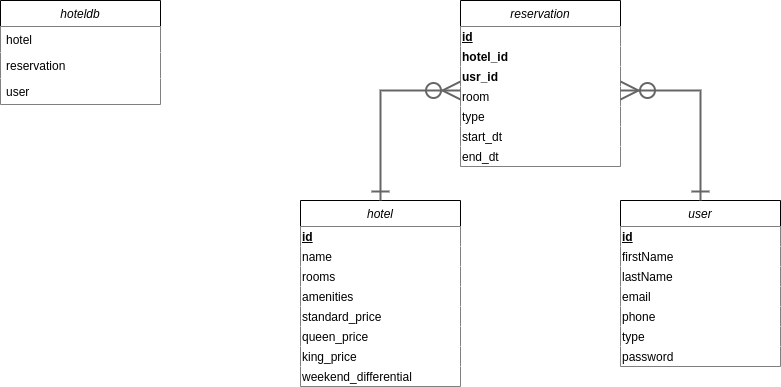

The diagram above was exported from draw.io. Its source (the exported page's mxGraphModel, read from the mxfile embedded in the PNG):
<mxGraphModel dx="1502" dy="774" grid="1" gridSize="10" guides="1" tooltips="1" connect="1" arrows="1" fold="1" page="1" pageScale="1" pageWidth="827" pageHeight="1169" math="0" shadow="0">
  <root>
    <mxCell id="WIyWlLk6GJQsqaUBKTNV-0" />
    <mxCell id="WIyWlLk6GJQsqaUBKTNV-1" parent="WIyWlLk6GJQsqaUBKTNV-0" />
    <mxCell id="zkfFHV4jXpPFQw0GAbJ--0" value="hoteldb" style="swimlane;fontStyle=2;align=center;verticalAlign=top;childLayout=stackLayout;horizontal=1;startSize=26;horizontalStack=0;resizeParent=1;resizeLast=0;collapsible=1;marginBottom=0;rounded=0;shadow=0;strokeWidth=1;" parent="WIyWlLk6GJQsqaUBKTNV-1" vertex="1">
      <mxGeometry x="10" y="10" width="160" height="104" as="geometry">
        <mxRectangle x="230" y="140" width="160" height="26" as="alternateBounds" />
      </mxGeometry>
    </mxCell>
    <mxCell id="zkfFHV4jXpPFQw0GAbJ--1" value="hotel" style="text;align=left;verticalAlign=top;spacingLeft=4;spacingRight=4;overflow=hidden;rotatable=0;points=[[0,0.5],[1,0.5]];portConstraint=eastwest;fillColor=default;" parent="zkfFHV4jXpPFQw0GAbJ--0" vertex="1">
      <mxGeometry y="26" width="160" height="26" as="geometry" />
    </mxCell>
    <mxCell id="zkfFHV4jXpPFQw0GAbJ--2" value="reservation" style="text;align=left;verticalAlign=top;spacingLeft=4;spacingRight=4;overflow=hidden;rotatable=0;points=[[0,0.5],[1,0.5]];portConstraint=eastwest;rounded=0;shadow=0;html=0;fillColor=default;" parent="zkfFHV4jXpPFQw0GAbJ--0" vertex="1">
      <mxGeometry y="52" width="160" height="26" as="geometry" />
    </mxCell>
    <mxCell id="zkfFHV4jXpPFQw0GAbJ--3" value="user" style="text;align=left;verticalAlign=top;spacingLeft=4;spacingRight=4;overflow=hidden;rotatable=0;points=[[0,0.5],[1,0.5]];portConstraint=eastwest;rounded=0;shadow=0;html=0;fillColor=default;" parent="zkfFHV4jXpPFQw0GAbJ--0" vertex="1">
      <mxGeometry y="78" width="160" height="26" as="geometry" />
    </mxCell>
    <mxCell id="zkfFHV4jXpPFQw0GAbJ--6" value="hotel" style="swimlane;fontStyle=2;align=center;verticalAlign=top;childLayout=stackLayout;horizontal=1;startSize=26;horizontalStack=0;resizeParent=1;resizeLast=0;collapsible=1;marginBottom=0;rounded=0;shadow=0;strokeWidth=1;" parent="WIyWlLk6GJQsqaUBKTNV-1" vertex="1">
      <mxGeometry x="310" y="210" width="160" height="186" as="geometry">
        <mxRectangle x="130" y="380" width="160" height="26" as="alternateBounds" />
      </mxGeometry>
    </mxCell>
    <mxCell id="vjsX69Pyew4HVq2zeuFU-5" value="&lt;u&gt;id&lt;/u&gt;" style="text;html=1;align=left;verticalAlign=middle;resizable=0;points=[];autosize=1;strokeColor=none;fillColor=default;fontStyle=1" parent="zkfFHV4jXpPFQw0GAbJ--6" vertex="1">
      <mxGeometry y="26" width="160" height="20" as="geometry" />
    </mxCell>
    <mxCell id="vjsX69Pyew4HVq2zeuFU-7" value="name" style="text;html=1;align=left;verticalAlign=middle;resizable=0;points=[];autosize=1;strokeColor=none;fillColor=default;" parent="zkfFHV4jXpPFQw0GAbJ--6" vertex="1">
      <mxGeometry y="46" width="160" height="20" as="geometry" />
    </mxCell>
    <mxCell id="vjsX69Pyew4HVq2zeuFU-8" value="rooms" style="text;html=1;align=left;verticalAlign=middle;resizable=0;points=[];autosize=1;strokeColor=none;fillColor=default;" parent="zkfFHV4jXpPFQw0GAbJ--6" vertex="1">
      <mxGeometry y="66" width="160" height="20" as="geometry" />
    </mxCell>
    <mxCell id="vjsX69Pyew4HVq2zeuFU-9" value="amenities" style="text;html=1;align=left;verticalAlign=middle;resizable=0;points=[];autosize=1;strokeColor=none;fillColor=default;" parent="zkfFHV4jXpPFQw0GAbJ--6" vertex="1">
      <mxGeometry y="86" width="160" height="20" as="geometry" />
    </mxCell>
    <mxCell id="vjsX69Pyew4HVq2zeuFU-11" value="standard_price" style="text;html=1;align=left;verticalAlign=middle;resizable=0;points=[];autosize=1;strokeColor=none;fillColor=default;" parent="zkfFHV4jXpPFQw0GAbJ--6" vertex="1">
      <mxGeometry y="106" width="160" height="20" as="geometry" />
    </mxCell>
    <mxCell id="vjsX69Pyew4HVq2zeuFU-12" value="queen_price" style="text;html=1;align=left;verticalAlign=middle;resizable=0;points=[];autosize=1;strokeColor=none;fillColor=default;" parent="zkfFHV4jXpPFQw0GAbJ--6" vertex="1">
      <mxGeometry y="126" width="160" height="20" as="geometry" />
    </mxCell>
    <mxCell id="vjsX69Pyew4HVq2zeuFU-13" value="king_price" style="text;html=1;align=left;verticalAlign=middle;resizable=0;points=[];autosize=1;strokeColor=none;fillColor=default;" parent="zkfFHV4jXpPFQw0GAbJ--6" vertex="1">
      <mxGeometry y="146" width="160" height="20" as="geometry" />
    </mxCell>
    <mxCell id="vjsX69Pyew4HVq2zeuFU-14" value="weekend_differential" style="text;html=1;align=left;verticalAlign=middle;resizable=0;points=[];autosize=1;strokeColor=none;fillColor=default;" parent="zkfFHV4jXpPFQw0GAbJ--6" vertex="1">
      <mxGeometry y="166" width="160" height="20" as="geometry" />
    </mxCell>
    <mxCell id="zkfFHV4jXpPFQw0GAbJ--13" value="reservation" style="swimlane;fontStyle=2;align=center;verticalAlign=top;childLayout=stackLayout;horizontal=1;startSize=26;horizontalStack=0;resizeParent=1;resizeLast=0;collapsible=1;marginBottom=0;rounded=0;shadow=0;strokeWidth=1;fillColor=default;" parent="WIyWlLk6GJQsqaUBKTNV-1" vertex="1">
      <mxGeometry x="470" y="10" width="160" height="166" as="geometry">
        <mxRectangle x="340" y="380" width="170" height="26" as="alternateBounds" />
      </mxGeometry>
    </mxCell>
    <mxCell id="vjsX69Pyew4HVq2zeuFU-20" value="&lt;u&gt;id&lt;/u&gt;" style="text;html=1;align=left;verticalAlign=middle;resizable=0;points=[];autosize=1;strokeColor=none;fillColor=default;fontStyle=1" parent="zkfFHV4jXpPFQw0GAbJ--13" vertex="1">
      <mxGeometry y="26" width="160" height="20" as="geometry" />
    </mxCell>
    <mxCell id="vjsX69Pyew4HVq2zeuFU-21" value="&lt;b&gt;hotel_id&lt;/b&gt;" style="text;html=1;align=left;verticalAlign=middle;resizable=0;points=[];autosize=1;fillColor=default;" parent="zkfFHV4jXpPFQw0GAbJ--13" vertex="1">
      <mxGeometry y="46" width="160" height="20" as="geometry" />
    </mxCell>
    <mxCell id="D56Z1tvxbiWzKQKxPzSu-0" value="&lt;b&gt;usr_id&lt;/b&gt;" style="text;html=1;align=left;verticalAlign=middle;resizable=0;points=[];autosize=1;fillColor=default;" parent="zkfFHV4jXpPFQw0GAbJ--13" vertex="1">
      <mxGeometry y="66" width="160" height="20" as="geometry" />
    </mxCell>
    <mxCell id="vjsX69Pyew4HVq2zeuFU-23" value="room" style="text;html=1;align=left;verticalAlign=middle;resizable=0;points=[];autosize=1;fillColor=default;" parent="zkfFHV4jXpPFQw0GAbJ--13" vertex="1">
      <mxGeometry y="86" width="160" height="20" as="geometry" />
    </mxCell>
    <mxCell id="vjsX69Pyew4HVq2zeuFU-24" value="type" style="text;html=1;align=left;verticalAlign=middle;resizable=0;points=[];autosize=1;fillColor=default;" parent="zkfFHV4jXpPFQw0GAbJ--13" vertex="1">
      <mxGeometry y="106" width="160" height="20" as="geometry" />
    </mxCell>
    <mxCell id="vjsX69Pyew4HVq2zeuFU-25" value="start_dt" style="text;html=1;align=left;verticalAlign=middle;resizable=0;points=[];autosize=1;fillColor=default;" parent="zkfFHV4jXpPFQw0GAbJ--13" vertex="1">
      <mxGeometry y="126" width="160" height="20" as="geometry" />
    </mxCell>
    <mxCell id="vjsX69Pyew4HVq2zeuFU-26" value="end_dt" style="text;html=1;align=left;verticalAlign=middle;resizable=0;points=[];autosize=1;fillColor=default;" parent="zkfFHV4jXpPFQw0GAbJ--13" vertex="1">
      <mxGeometry y="146" width="160" height="20" as="geometry" />
    </mxCell>
    <mxCell id="vjsX69Pyew4HVq2zeuFU-0" value="user" style="swimlane;fontStyle=2;align=center;verticalAlign=top;childLayout=stackLayout;horizontal=1;startSize=26;horizontalStack=0;resizeParent=1;resizeLast=0;collapsible=1;marginBottom=0;rounded=0;shadow=0;strokeWidth=1;" parent="WIyWlLk6GJQsqaUBKTNV-1" vertex="1">
      <mxGeometry x="630" y="210" width="160" height="166" as="geometry">
        <mxRectangle x="340" y="380" width="170" height="26" as="alternateBounds" />
      </mxGeometry>
    </mxCell>
    <mxCell id="vjsX69Pyew4HVq2zeuFU-27" value="&lt;u&gt;id&lt;/u&gt;" style="text;html=1;align=left;verticalAlign=middle;resizable=0;points=[];autosize=1;strokeColor=none;fillColor=default;fontStyle=1" parent="vjsX69Pyew4HVq2zeuFU-0" vertex="1">
      <mxGeometry y="26" width="160" height="20" as="geometry" />
    </mxCell>
    <mxCell id="vjsX69Pyew4HVq2zeuFU-28" value="firstName" style="text;html=1;align=left;verticalAlign=middle;resizable=0;points=[];autosize=1;strokeColor=none;fillColor=default;" parent="vjsX69Pyew4HVq2zeuFU-0" vertex="1">
      <mxGeometry y="46" width="160" height="20" as="geometry" />
    </mxCell>
    <mxCell id="vjsX69Pyew4HVq2zeuFU-29" value="lastName" style="text;html=1;align=left;verticalAlign=middle;resizable=0;points=[];autosize=1;strokeColor=none;fillColor=default;" parent="vjsX69Pyew4HVq2zeuFU-0" vertex="1">
      <mxGeometry y="66" width="160" height="20" as="geometry" />
    </mxCell>
    <mxCell id="vjsX69Pyew4HVq2zeuFU-30" value="email" style="text;html=1;align=left;verticalAlign=middle;resizable=0;points=[];autosize=1;strokeColor=none;fillColor=default;" parent="vjsX69Pyew4HVq2zeuFU-0" vertex="1">
      <mxGeometry y="86" width="160" height="20" as="geometry" />
    </mxCell>
    <mxCell id="vjsX69Pyew4HVq2zeuFU-31" value="phone" style="text;html=1;align=left;verticalAlign=middle;resizable=0;points=[];autosize=1;strokeColor=none;fillColor=default;" parent="vjsX69Pyew4HVq2zeuFU-0" vertex="1">
      <mxGeometry y="106" width="160" height="20" as="geometry" />
    </mxCell>
    <mxCell id="vjsX69Pyew4HVq2zeuFU-32" value="type" style="text;html=1;align=left;verticalAlign=middle;resizable=0;points=[];autosize=1;strokeColor=none;fillColor=default;" parent="vjsX69Pyew4HVq2zeuFU-0" vertex="1">
      <mxGeometry y="126" width="160" height="20" as="geometry" />
    </mxCell>
    <mxCell id="vjsX69Pyew4HVq2zeuFU-33" value="password" style="text;html=1;align=left;verticalAlign=middle;resizable=0;points=[];autosize=1;strokeColor=none;fillColor=default;" parent="vjsX69Pyew4HVq2zeuFU-0" vertex="1">
      <mxGeometry y="146" width="160" height="20" as="geometry" />
    </mxCell>
    <mxCell id="vjsX69Pyew4HVq2zeuFU-35" value="" style="endArrow=ERzeroToMany;html=1;rounded=0;startArrow=ERone;startFill=0;endFill=0;entryX=0;entryY=0.2;entryDx=0;entryDy=0;entryPerimeter=0;exitX=0.5;exitY=0;exitDx=0;exitDy=0;targetPerimeterSpacing=0;strokeWidth=2;endSize=15;startSize=15;fillColor=#f5f5f5;strokeColor=#666666;" parent="WIyWlLk6GJQsqaUBKTNV-1" source="zkfFHV4jXpPFQw0GAbJ--6" target="vjsX69Pyew4HVq2zeuFU-23" edge="1">
      <mxGeometry width="50" height="50" relative="1" as="geometry">
        <mxPoint x="180" y="250" as="sourcePoint" />
        <mxPoint x="360" y="110" as="targetPoint" />
        <Array as="points">
          <mxPoint x="390" y="100" />
        </Array>
      </mxGeometry>
    </mxCell>
    <mxCell id="vjsX69Pyew4HVq2zeuFU-36" value="" style="endArrow=ERzeroToMany;html=1;rounded=0;startArrow=ERone;startFill=0;endFill=0;entryX=1;entryY=0.2;entryDx=0;entryDy=0;entryPerimeter=0;exitX=0.5;exitY=0;exitDx=0;exitDy=0;targetPerimeterSpacing=0;strokeWidth=2;endSize=15;startSize=15;fillColor=#f5f5f5;strokeColor=#666666;" parent="WIyWlLk6GJQsqaUBKTNV-1" target="vjsX69Pyew4HVq2zeuFU-23" edge="1">
      <mxGeometry width="50" height="50" relative="1" as="geometry">
        <mxPoint x="710" y="210" as="sourcePoint" />
        <mxPoint x="790" y="99.99999999999989" as="targetPoint" />
        <Array as="points">
          <mxPoint x="710" y="100" />
        </Array>
      </mxGeometry>
    </mxCell>
  </root>
</mxGraphModel>